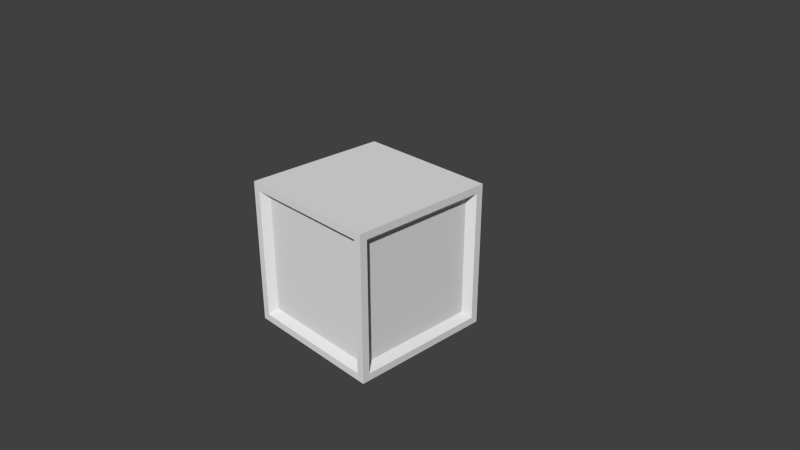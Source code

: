 # Source: CubeCrumble.blend  (saved by Blender 2.76.0; exported with 4.5.12 LTS)
import bpy
from mathutils import Matrix  # noqa: F401  (used for matrix-valued properties, if any)

bpy.ops.wm.read_factory_settings(use_empty=True)
scene = bpy.context.scene
scene.name = 'Scene'

# ---- collections
col_collection_1 = bpy.data.collections.new('Collection 1'); scene.collection.children.link(col_collection_1)

# ---- materials (node trees are filled in below, after node groups)
mat_cubecrumblemat = bpy.data.materials.new('CubeCrumbleMat')
mat_cubecrumblemat.alpha_threshold = 0.0
mat_cubecrumblemat.use_transparent_shadow = False
mat_cubecrumblemat.roughness = 0.5
mat_cubecrumblemat.line_color = (0.0, 0.0, 0.0, 1.0)

# ---- material node trees

# ---- world
world_world = bpy.data.worlds.new('World'); scene.world = world_world
world_world.color = (0.05088, 0.05088, 0.05088)
world_world.use_sun_shadow = False
world_world.sun_shadow_jitter_overblur = 0.0
world_world.cycles.sampling_method = 'MANUAL'
world_world.cycles.sample_map_resolution = 256

# ---- cameras
cam_camera = bpy.data.cameras.new('Camera')
cam_camera.clip_end = 100.0
cam_camera.lens = 35.0
cam_camera.sensor_width = 32.0
cam_camera.sensor_height = 18.0
cam_camera.ortho_scale = 7.314
cam_camera.dof.focus_distance = 0.0
cam_camera.dof.aperture_fstop = 128.0

# ---- meshes
me_cube = bpy.data.meshes.new('Cube')
me_cube.from_pydata([(-1.0, -0.9, 1.0), (-0.9, -1.0, 1.0), (-1.0, -1.0, 1.0), (0.9, -1.0, -0.9), (-0.9, -1.0, -0.9), (0.9, -1.0, 0.9), (-0.9, -1.0, 0.9), (0.9, 1.0, -0.9), (-0.9, 1.0, -0.9), (0.9, 1.0, 0.9), (-0.9, 1.0, 0.9), (1.0, 0.9, -0.9), (1.0, -0.9, -0.9), (1.0, 0.9, 0.9), (1.0, -0.9, 0.9), (1.0, -1.0, -0.9), (1.0, -1.0, 0.9), (1.0, 1.0, -0.9), (1.0, 1.0, 0.9), (-1.0, -0.9, -0.9), (-1.0, 0.9, -0.9), (-1.0, -0.9, 0.9), (-1.0, 0.9, 0.9), (-1.0, -1.0, -0.9), (-1.0, -1.0, 0.9), (-1.0, 1.0, -0.9), (-1.0, 1.0, 0.9), (1.0, 0.9, -1.0), (0.9, 1.0, -1.0), (1.0, 1.0, -1.0), (0.9, -1.0, -1.0), (-0.9, -1.0, -1.0), (-0.9, 1.0, -1.0), (1.0, -0.9, -1.0), (1.0, -1.0, -1.0), (-1.0, -0.9, -1.0), (-1.0, 0.9, -1.0), (-1.0, -1.0, -1.0), (-1.0, 1.0, -1.0), (0.9, -1.0, 1.0), (0.9, 1.0, 1.0), (-0.9, 1.0, 1.0), (1.0, 0.9, 1.0), (1.0, -0.9, 1.0), (1.0, -1.0, 1.0), (1.0, 1.0, 1.0), (-1.0, 0.9, 1.0), (-1.0, 1.0, 1.0), (0.9, 0.81, -0.81), (0.9, -0.81, -0.81), (0.9, 0.81, 0.81), (0.9, -0.81, 0.81), (0.81, -0.9, -0.81), (-0.81, -0.9, -0.81), (0.81, -0.9, 0.81), (-0.81, -0.9, 0.81), (-0.9, -0.81, -0.81), (-0.9, 0.81, -0.81), (-0.9, -0.81, 0.81), (-0.9, 0.81, 0.81), (0.81, 0.9, -0.81), (-0.81, 0.9, -0.81), (0.81, 0.9, 0.81), (-0.81, 0.9, 0.81), (-1.0, -0.9, 1.0), (-0.9, -1.0, 1.0), (-1.0, -1.0, 1.0), (1.0, -1.0, -0.9), (1.0, -1.0, 0.9), (1.0, 1.0, -0.9), (1.0, 1.0, 0.9), (-1.0, -1.0, -0.9), (-1.0, -1.0, 0.9), (-1.0, 1.0, -0.9), (-1.0, 1.0, 0.9), (1.0, 0.9, -1.0), (0.9, 1.0, -1.0), (1.0, 1.0, -1.0), (0.9, -1.0, -1.0), (-0.9, -1.0, -1.0), (-0.9, 1.0, -1.0), (1.0, -0.9, -1.0), (1.0, -1.0, -1.0), (-1.0, -0.9, -1.0), (-1.0, 0.9, -1.0), (-1.0, -1.0, -1.0), (-1.0, 1.0, -1.0), (0.9, -1.0, 1.0), (0.9, 1.0, 1.0), (-0.9, 1.0, 1.0), (1.0, 0.9, 1.0), (1.0, -0.9, 1.0), (1.0, -1.0, 1.0), (1.0, 1.0, 1.0), (-1.0, 0.9, 1.0), (-1.0, 1.0, 1.0)], [(82, 67), (85, 71), (92, 68), (72, 66), (86, 73), (70, 93), (67, 68), (69, 70), (95, 74), (71, 72), (73, 74), (69, 77), (76, 77), (78, 79), (76, 80), (75, 81), (81, 82), (77, 75), (82, 78), (83, 84), (85, 83), (86, 84), (85, 79), (86, 80), (66, 65), (87, 65), (88, 89), (90, 91), (92, 91), (90, 93), (88, 93), (87, 92), (64, 94), (64, 66), (95, 94), (89, 95)], [(17, 11, 27, 29), (22, 21, 0, 46), (7, 9, 18, 17), (12, 15, 34, 33), (18, 9, 40, 45), (9, 10, 41, 40), (6, 4, 53, 55), (24, 6, 1, 2), (20, 25, 38, 36), (3, 4, 31, 30), (7, 8, 61, 60), (21, 24, 2, 0), (15, 3, 30, 34), (23, 19, 35, 37), (13, 14, 51, 50), (12, 14, 16, 15), (13, 11, 17, 18), (13, 18, 45, 42), (10, 26, 47, 41), (6, 5, 39, 1), (5, 3, 15, 16), (25, 8, 32, 38), (21, 22, 59, 58), (21, 19, 23, 24), (20, 22, 26, 25), (4, 6, 24, 23), (11, 12, 33, 27), (7, 17, 29, 28), (10, 8, 25, 26), (26, 22, 46, 47), (8, 7, 28, 32), (19, 20, 36, 35), (4, 23, 37, 31), (16, 14, 43, 44), (5, 16, 44, 39), (14, 13, 42, 43), (48, 50, 51, 49), (11, 13, 50, 48), (14, 12, 49, 51), (12, 11, 48, 49), (52, 54, 55, 53), (4, 3, 52, 53), (5, 6, 55, 54), (3, 5, 54, 52), (56, 58, 59, 57), (19, 21, 58, 56), (22, 20, 57, 59), (20, 19, 56, 57), (62, 60, 61, 63), (10, 9, 62, 63), (9, 7, 60, 62), (8, 10, 63, 61), (66, 92, 93, 95), (86, 77, 82, 85)])
_uv = me_cube.uv_layers.new(name='UVMap')
_uv.uv.foreach_set('vector', [0.5, 0.06249, 0.4688, 0.0625, 0.4688, 1.478e-05, 0.5, 8.821e-06, 0.4688, 0.0625, 0.03124, 0.06248, 0.03121, 7.364e-05, 0.4688, 1.478e-05, 0.4688, 0.9375, 0.4688, 0.0625, 0.5, 0.06249, 0.5, 0.9375, 0.03124, 0.06248, 9.716e-06, 0.06245, 9.716e-06, 1.979e-05, 0.03121, 7.609e-05, 0.5, 0.06249, 0.4688, 0.0625, 0.4688, 1.478e-05, 0.5, 8.613e-06, 0.4688, 0.0625, 0.03124, 0.06248, 0.0312, 7.918e-05, 0.4688, 1.478e-05, 0.03125, 0.9375, 0.03124, 0.06248, 0.0625, 0.125, 0.0625, 0.875, 4.381e-06, 0.9375, 0.03125, 0.9375, 0.03125, 1.0, 7.093e-06, 1.0, 0.4688, 0.9375, 0.5, 0.9375, 0.5, 1.0, 0.4688, 1.0, 0.4688, 0.0625, 0.03124, 0.06248, 0.03123, 5.91e-05, 0.4688, 2.703e-05, 0.4688, 0.9375, 0.03125, 0.9375, 0.0625, 0.875, 0.4375, 0.875, 0.03124, 0.06248, 1.097e-05, 0.06245, 1.103e-05, 1.717e-05, 0.03121, 7.364e-05, 0.5, 0.06249, 0.4688, 0.0625, 0.4688, 2.703e-05, 0.5, 9.686e-06, 6.795e-06, 0.9375, 0.03125, 0.9375, 0.03125, 1.0, 5.99e-06, 1.0, 0.4688, 0.9375, 0.03125, 0.9375, 0.0625, 0.875, 0.4375, 0.875, 0.03124, 0.06248, 0.03125, 0.9375, 4.381e-06, 0.9375, 9.716e-06, 0.06245, 0.4688, 0.9375, 0.4688, 0.0625, 0.5, 0.06249, 0.5, 0.9375, 0.4688, 0.9375, 0.5, 0.9375, 0.5, 1.0, 0.4687, 1.0, 0.03124, 0.06248, 7.719e-06, 0.06246, 7.629e-06, 2.298e-05, 0.0312, 7.918e-05, 0.03125, 0.9375, 0.4688, 0.9375, 0.4688, 1.0, 0.03125, 1.0, 0.4688, 0.9375, 0.4688, 0.0625, 0.5, 0.06249, 0.5, 0.9375, 4.381e-06, 0.9375, 0.03125, 0.9375, 0.03125, 1.0, 6.229e-06, 1.0, 0.03124, 0.06248, 0.4688, 0.0625, 0.4375, 0.125, 0.0625, 0.125, 0.03124, 0.06248, 0.03125, 0.9375, 6.795e-06, 0.9375, 1.097e-05, 0.06245, 0.4688, 0.9375, 0.4688, 0.0625, 0.5, 0.06249, 0.5, 0.9375, 0.03124, 0.06248, 0.03125, 0.9375, 4.381e-06, 0.9375, 1.541e-05, 0.06245, 0.4688, 0.0625, 0.03124, 0.06248, 0.03121, 7.609e-05, 0.4688, 1.478e-05, 0.4688, 0.9375, 0.5, 0.9375, 0.5, 1.0, 0.4687, 1.0, 0.03124, 0.06248, 0.03125, 0.9375, 4.381e-06, 0.9375, 7.719e-06, 0.06246, 0.5, 0.06249, 0.4688, 0.0625, 0.4688, 1.478e-05, 0.5, 9.06e-06, 0.03125, 0.9375, 0.4688, 0.9375, 0.4687, 1.0, 0.03125, 1.0, 0.03125, 0.9375, 0.4688, 0.9375, 0.4688, 1.0, 0.03125, 1.0, 0.03124, 0.06248, 1.541e-05, 0.06245, 7.331e-06, 1.889e-05, 0.03123, 5.91e-05, 4.381e-06, 0.9375, 0.03125, 0.9375, 0.03125, 1.0, 6.109e-06, 1.0, 0.4688, 0.9375, 0.5, 0.9375, 0.5, 1.0, 0.4688, 1.0, 0.03125, 0.9375, 0.4688, 0.9375, 0.4687, 1.0, 0.03125, 1.0, 0.4375, 0.125, 0.4375, 0.875, 0.0625, 0.875, 0.0625, 0.125, 0.4688, 0.0625, 0.4688, 0.9375, 0.4375, 0.875, 0.4375, 0.125, 0.03125, 0.9375, 0.03124, 0.06248, 0.0625, 0.125, 0.0625, 0.875, 0.03124, 0.06248, 0.4688, 0.0625, 0.4375, 0.125, 0.0625, 0.125, 0.4375, 0.125, 0.4375, 0.875, 0.0625, 0.875, 0.0625, 0.125, 0.03124, 0.06248, 0.4688, 0.0625, 0.4375, 0.125, 0.0625, 0.125, 0.4688, 0.9375, 0.03125, 0.9375, 0.0625, 0.875, 0.4375, 0.875, 0.4688, 0.0625, 0.4688, 0.9375, 0.4375, 0.875, 0.4375, 0.125, 0.0625, 0.875, 0.0625, 0.125, 0.4375, 0.125, 0.4375, 0.875, 0.03125, 0.9375, 0.03124, 0.06248, 0.0625, 0.125, 0.0625, 0.875, 0.4688, 0.0625, 0.4688, 0.9375, 0.4375, 0.875, 0.4375, 0.125, 0.4688, 0.9375, 0.03125, 0.9375, 0.0625, 0.875, 0.4375, 0.875, 0.4375, 0.125, 0.4375, 0.875, 0.0625, 0.875, 0.0625, 0.125, 0.03124, 0.06248, 0.4688, 0.0625, 0.4375, 0.125, 0.0625, 0.125, 0.4688, 0.0625, 0.4688, 0.9375, 0.4375, 0.875, 0.4375, 0.125, 0.03125, 0.9375, 0.03124, 0.06248, 0.0625, 0.125, 0.0625, 0.875, 0.5001, 0.0001003, 0.9999, 9.999e-05, 1.0, 0.9999, 0.5001, 0.9999, 0.9999, 9.999e-05, 1.0, 0.9999, 0.5001, 0.9999, 0.5001, 0.0001])
me_cube.materials.append(mat_cubecrumblemat)
me_cube.use_remesh_preserve_volume = False
me_cube.use_remesh_preserve_attributes = False
me_cube.use_mirror_vertex_groups = False
me_cube.update()

# ---- objects
ob_cube = bpy.data.objects.new('Cube', me_cube)
ob_camera = bpy.data.objects.new('Camera', cam_camera)

# ---- transforms, parenting, visibility, modifiers, constraints
ob_cube.location = (0.0, 0.0, 0.0)
ob_cube.lock_rotations_4d = False
ob_cube.empty_display_type = 'ARROWS'
ob_cube.lineart.crease_threshold = 0.0
ob_camera.location = (7.481, -6.508, 5.344)
ob_camera.rotation_euler = (1.109, 0.0, 0.8149)
ob_camera.lock_rotations_4d = False
ob_camera.empty_display_type = 'ARROWS'
ob_camera.color = (0.0, 0.0, 0.0, 0.0)
ob_camera.display_type = 'WIRE'
ob_camera.lineart.crease_threshold = 0.0

# ---- collection membership
col_collection_1.objects.link(ob_cube)
col_collection_1.objects.link(ob_camera)

# ---- scene / render settings (as saved in the file)
scene.camera = ob_camera
scene.frame_start = 1; scene.frame_end = 250; scene.frame_set(1)
scene.render.engine = 'BLENDER_EEVEE_NEXT'
scene.render.resolution_percentage = 50
scene.render.dither_intensity = 0.0
scene.cycles.use_denoising = False
scene.cycles.samples = 10
scene.cycles.sampling_pattern = 'TABULATED_SOBOL'
scene.cycles.light_sampling_threshold = 0.0
scene.cycles.use_adaptive_sampling = False
scene.cycles.use_light_tree = False
scene.cycles.blur_glossy = 0.0
scene.cycles.pixel_filter_type = 'GAUSSIAN'
scene.cycles.sample_clamp_indirect = 0.0
scene.view_settings.view_transform = 'Standard'
bpy.context.view_layer.update()

# ---- added for rendering (the .blend has no usable light): sun
light_auto_sun = bpy.data.lights.new('AutoSun', 'SUN')
light_auto_sun.energy = 3.0
light_auto_sun.angle = 0.0523599
ob_auto_sun = bpy.data.objects.new('AutoSun', light_auto_sun)
scene.collection.objects.link(ob_auto_sun)
ob_auto_sun.rotation_euler = (0.872665, 0.174533, 0.523599)
bpy.context.view_layer.update()

